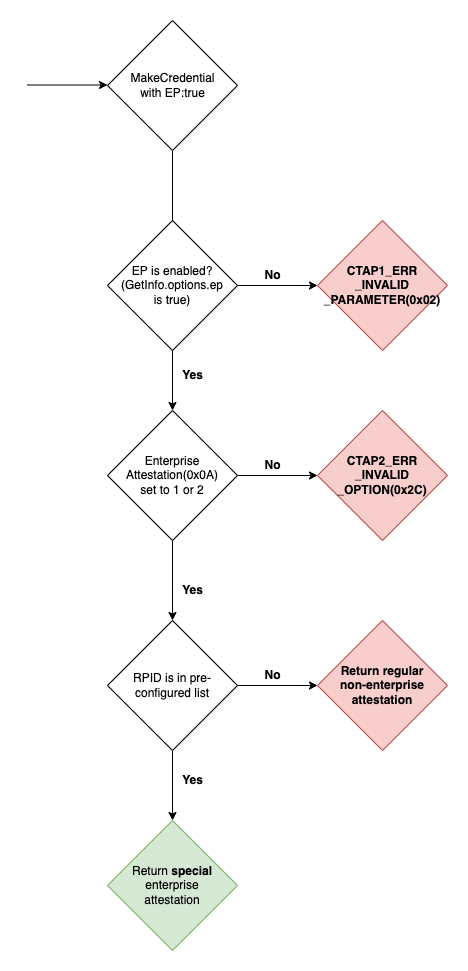

The diagram above was exported from draw.io. Its source (the exported page's mxGraphModel, read from the mxfile embedded in the PNG):
<mxGraphModel dx="1426" dy="1911" grid="1" gridSize="10" guides="1" tooltips="1" connect="1" arrows="1" fold="1" page="1" pageScale="1" pageWidth="827" pageHeight="1169" math="0" shadow="0">
  <root>
    <mxCell id="0" />
    <mxCell id="1" parent="0" />
    <mxCell id="1HzfGMe_wjXh55I3CvPr-1" value="" style="endArrow=classic;html=1;rounded=0;" edge="1" parent="1">
      <mxGeometry width="50" height="50" relative="1" as="geometry">
        <mxPoint x="200" y="-485.5" as="sourcePoint" />
        <mxPoint x="280" y="-485.5" as="targetPoint" />
      </mxGeometry>
    </mxCell>
    <mxCell id="1HzfGMe_wjXh55I3CvPr-8" style="edgeStyle=orthogonalEdgeStyle;rounded=0;orthogonalLoop=1;jettySize=auto;html=1;exitX=0.5;exitY=1;exitDx=0;exitDy=0;" edge="1" parent="1" source="1HzfGMe_wjXh55I3CvPr-4">
      <mxGeometry relative="1" as="geometry">
        <mxPoint x="345" y="-160" as="targetPoint" />
      </mxGeometry>
    </mxCell>
    <mxCell id="1HzfGMe_wjXh55I3CvPr-4" value="" style="rhombus;whiteSpace=wrap;html=1;" vertex="1" parent="1">
      <mxGeometry x="280" y="-550" width="130" height="130" as="geometry" />
    </mxCell>
    <mxCell id="1HzfGMe_wjXh55I3CvPr-3" value="MakeCredential&lt;br&gt;with EP:true" style="text;html=1;align=center;verticalAlign=middle;resizable=0;points=[];autosize=1;strokeColor=none;fillColor=none;" vertex="1" parent="1">
      <mxGeometry x="295" y="-500" width="100" height="30" as="geometry" />
    </mxCell>
    <mxCell id="1HzfGMe_wjXh55I3CvPr-17" value="" style="edgeStyle=orthogonalEdgeStyle;rounded=0;orthogonalLoop=1;jettySize=auto;html=1;" edge="1" parent="1" source="1HzfGMe_wjXh55I3CvPr-15" target="1HzfGMe_wjXh55I3CvPr-16">
      <mxGeometry relative="1" as="geometry" />
    </mxCell>
    <mxCell id="1HzfGMe_wjXh55I3CvPr-15" value="EP is enabled?&lt;br&gt;(GetInfo.options.ep&lt;br&gt;is true)" style="rhombus;whiteSpace=wrap;html=1;" vertex="1" parent="1">
      <mxGeometry x="280" y="-350" width="130" height="130" as="geometry" />
    </mxCell>
    <mxCell id="1HzfGMe_wjXh55I3CvPr-16" value="&lt;b&gt;CTAP1_ERR&lt;br&gt;_INVALID&lt;br&gt;_PARAMETER(0x02)&lt;/b&gt;" style="rhombus;whiteSpace=wrap;html=1;fillColor=#f8cecc;strokeColor=#b85450;" vertex="1" parent="1">
      <mxGeometry x="490" y="-350" width="130" height="130" as="geometry" />
    </mxCell>
    <mxCell id="1HzfGMe_wjXh55I3CvPr-18" value="No" style="text;html=1;align=center;verticalAlign=middle;resizable=0;points=[];autosize=1;strokeColor=none;fillColor=none;fontStyle=1" vertex="1" parent="1">
      <mxGeometry x="430" y="-305" width="30" height="20" as="geometry" />
    </mxCell>
    <mxCell id="1HzfGMe_wjXh55I3CvPr-20" value="Yes" style="text;html=1;align=center;verticalAlign=middle;resizable=0;points=[];autosize=1;strokeColor=none;fillColor=none;fontStyle=1" vertex="1" parent="1">
      <mxGeometry x="345" y="-205" width="40" height="20" as="geometry" />
    </mxCell>
    <mxCell id="1HzfGMe_wjXh55I3CvPr-22" value="" style="edgeStyle=orthogonalEdgeStyle;rounded=0;orthogonalLoop=1;jettySize=auto;html=1;" edge="1" parent="1" source="1HzfGMe_wjXh55I3CvPr-24" target="1HzfGMe_wjXh55I3CvPr-25">
      <mxGeometry relative="1" as="geometry" />
    </mxCell>
    <mxCell id="1HzfGMe_wjXh55I3CvPr-23" style="edgeStyle=orthogonalEdgeStyle;rounded=0;orthogonalLoop=1;jettySize=auto;html=1;exitX=0.5;exitY=1;exitDx=0;exitDy=0;entryX=0.5;entryY=0;entryDx=0;entryDy=0;" edge="1" parent="1" source="1HzfGMe_wjXh55I3CvPr-24" target="1HzfGMe_wjXh55I3CvPr-26">
      <mxGeometry relative="1" as="geometry" />
    </mxCell>
    <mxCell id="1HzfGMe_wjXh55I3CvPr-24" value="RPID is in pre-configured list" style="rhombus;whiteSpace=wrap;html=1;" vertex="1" parent="1">
      <mxGeometry x="280" y="50" width="130" height="130" as="geometry" />
    </mxCell>
    <mxCell id="1HzfGMe_wjXh55I3CvPr-25" value="Return regular&lt;br&gt;non-enterprise&lt;br&gt;attestation" style="rhombus;whiteSpace=wrap;html=1;fillColor=#f8cecc;strokeColor=#b85450;fontStyle=1" vertex="1" parent="1">
      <mxGeometry x="490" y="50" width="130" height="130" as="geometry" />
    </mxCell>
    <mxCell id="1HzfGMe_wjXh55I3CvPr-26" value="Return &lt;b&gt;special&lt;/b&gt;&lt;br&gt;enterprise&lt;br&gt;attestation" style="rhombus;whiteSpace=wrap;html=1;fillColor=#d5e8d4;strokeColor=#82b366;" vertex="1" parent="1">
      <mxGeometry x="280" y="250" width="130" height="130" as="geometry" />
    </mxCell>
    <mxCell id="1HzfGMe_wjXh55I3CvPr-27" value="No" style="text;html=1;align=center;verticalAlign=middle;resizable=0;points=[];autosize=1;strokeColor=none;fillColor=none;fontStyle=1" vertex="1" parent="1">
      <mxGeometry x="430" y="95" width="30" height="20" as="geometry" />
    </mxCell>
    <mxCell id="1HzfGMe_wjXh55I3CvPr-28" value="Yes" style="text;html=1;align=center;verticalAlign=middle;resizable=0;points=[];autosize=1;strokeColor=none;fillColor=none;fontStyle=1" vertex="1" parent="1">
      <mxGeometry x="345" y="200" width="40" height="20" as="geometry" />
    </mxCell>
    <mxCell id="1HzfGMe_wjXh55I3CvPr-34" value="" style="edgeStyle=orthogonalEdgeStyle;rounded=0;orthogonalLoop=1;jettySize=auto;html=1;" edge="1" parent="1" source="1HzfGMe_wjXh55I3CvPr-35" target="1HzfGMe_wjXh55I3CvPr-36">
      <mxGeometry relative="1" as="geometry" />
    </mxCell>
    <mxCell id="1HzfGMe_wjXh55I3CvPr-39" style="edgeStyle=orthogonalEdgeStyle;rounded=0;orthogonalLoop=1;jettySize=auto;html=1;exitX=0.5;exitY=1;exitDx=0;exitDy=0;entryX=0.5;entryY=0;entryDx=0;entryDy=0;" edge="1" parent="1" source="1HzfGMe_wjXh55I3CvPr-35" target="1HzfGMe_wjXh55I3CvPr-24">
      <mxGeometry relative="1" as="geometry" />
    </mxCell>
    <mxCell id="1HzfGMe_wjXh55I3CvPr-35" value="Enterprise&lt;br&gt;Attestation(0x0A)&lt;br&gt;set to 1 or 2" style="rhombus;whiteSpace=wrap;html=1;" vertex="1" parent="1">
      <mxGeometry x="280" y="-160" width="130" height="130" as="geometry" />
    </mxCell>
    <mxCell id="1HzfGMe_wjXh55I3CvPr-36" value="&lt;b&gt;CTAP2_ERR&lt;br&gt;_INVALID&lt;br&gt;_OPTION(0x2C)&lt;/b&gt;" style="rhombus;whiteSpace=wrap;html=1;fillColor=#f8cecc;strokeColor=#b85450;" vertex="1" parent="1">
      <mxGeometry x="490" y="-160" width="130" height="130" as="geometry" />
    </mxCell>
    <mxCell id="1HzfGMe_wjXh55I3CvPr-37" value="No" style="text;html=1;align=center;verticalAlign=middle;resizable=0;points=[];autosize=1;strokeColor=none;fillColor=none;fontStyle=1" vertex="1" parent="1">
      <mxGeometry x="430" y="-115" width="30" height="20" as="geometry" />
    </mxCell>
    <mxCell id="1HzfGMe_wjXh55I3CvPr-38" value="Yes" style="text;html=1;align=center;verticalAlign=middle;resizable=0;points=[];autosize=1;strokeColor=none;fillColor=none;fontStyle=1" vertex="1" parent="1">
      <mxGeometry x="345" y="10" width="40" height="20" as="geometry" />
    </mxCell>
  </root>
</mxGraphModel>